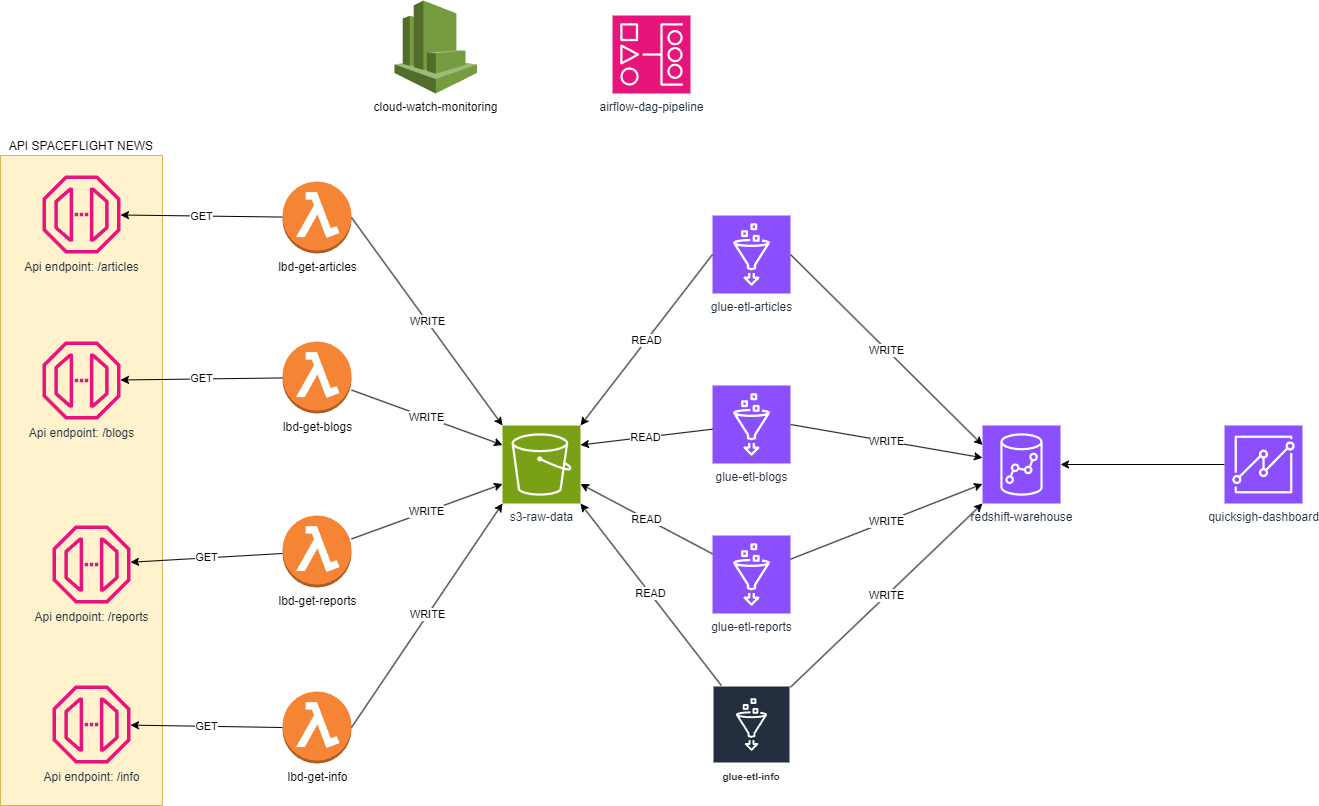

The diagram above was exported from draw.io. Its source (the exported page's mxGraphModel, read from the mxfile embedded in the PNG):
<mxGraphModel dx="2850" dy="2338" grid="1" gridSize="10" guides="1" tooltips="1" connect="1" arrows="1" fold="1" page="1" pageScale="1" pageWidth="827" pageHeight="1169" math="0" shadow="0">
  <root>
    <mxCell id="0" />
    <mxCell id="1" parent="0" />
    <mxCell id="xG44zemhOTWAjPb0WUMR-2" value="API SPACEFLIGHT NEWS" style="rounded=0;whiteSpace=wrap;html=1;fillColor=#fff2cc;strokeColor=#d6b656;labelPosition=center;verticalLabelPosition=top;align=center;verticalAlign=bottom;" parent="1" vertex="1">
      <mxGeometry x="-22" y="50" width="162" height="650" as="geometry" />
    </mxCell>
    <mxCell id="q7lwjRk_SVhmtjSoNONH-1" value="Api endpoint:&amp;nbsp;/articles" style="sketch=0;outlineConnect=0;fontColor=#232F3E;gradientColor=none;fillColor=#E7157B;strokeColor=none;dashed=0;verticalLabelPosition=bottom;verticalAlign=top;align=center;html=1;fontSize=12;fontStyle=0;aspect=fixed;pointerEvents=1;shape=mxgraph.aws4.endpoint;" parent="1" vertex="1">
      <mxGeometry x="20" y="70" width="78" height="78" as="geometry" />
    </mxCell>
    <mxCell id="q7lwjRk_SVhmtjSoNONH-4" value="Api endpoint:&amp;nbsp;/blogs " style="sketch=0;outlineConnect=0;fontColor=#232F3E;gradientColor=none;fillColor=#E7157B;strokeColor=none;dashed=0;verticalLabelPosition=bottom;verticalAlign=top;align=center;html=1;fontSize=12;fontStyle=0;aspect=fixed;pointerEvents=1;shape=mxgraph.aws4.endpoint;" parent="1" vertex="1">
      <mxGeometry x="20" y="236" width="78" height="78" as="geometry" />
    </mxCell>
    <mxCell id="q7lwjRk_SVhmtjSoNONH-5" value="Api endpoint:&amp;nbsp;/reports " style="sketch=0;outlineConnect=0;fontColor=#232F3E;gradientColor=none;fillColor=#E7157B;strokeColor=none;dashed=0;verticalLabelPosition=bottom;verticalAlign=top;align=center;html=1;fontSize=12;fontStyle=0;aspect=fixed;pointerEvents=1;shape=mxgraph.aws4.endpoint;" parent="1" vertex="1">
      <mxGeometry x="30" y="420" width="78" height="78" as="geometry" />
    </mxCell>
    <mxCell id="q7lwjRk_SVhmtjSoNONH-6" value="Api endpoint:&amp;nbsp;/info " style="sketch=0;outlineConnect=0;fontColor=#232F3E;gradientColor=none;fillColor=#E7157B;strokeColor=none;dashed=0;verticalLabelPosition=bottom;verticalAlign=top;align=center;html=1;fontSize=12;fontStyle=0;aspect=fixed;pointerEvents=1;shape=mxgraph.aws4.endpoint;" parent="1" vertex="1">
      <mxGeometry x="30" y="580" width="78" height="78" as="geometry" />
    </mxCell>
    <mxCell id="xG44zemhOTWAjPb0WUMR-3" value="GET" style="rounded=0;orthogonalLoop=1;jettySize=auto;html=1;" parent="1" source="q7lwjRk_SVhmtjSoNONH-7" target="q7lwjRk_SVhmtjSoNONH-1" edge="1">
      <mxGeometry relative="1" as="geometry" />
    </mxCell>
    <mxCell id="q7lwjRk_SVhmtjSoNONH-7" value="lbd-get-articles" style="outlineConnect=0;dashed=0;verticalLabelPosition=bottom;verticalAlign=top;align=center;html=1;shape=mxgraph.aws3.lambda_function;fillColor=#F58534;gradientColor=none;" parent="1" vertex="1">
      <mxGeometry x="260" y="76" width="69" height="72" as="geometry" />
    </mxCell>
    <mxCell id="xG44zemhOTWAjPb0WUMR-4" value="GET" style="rounded=0;orthogonalLoop=1;jettySize=auto;html=1;" parent="1" source="q7lwjRk_SVhmtjSoNONH-8" target="q7lwjRk_SVhmtjSoNONH-4" edge="1">
      <mxGeometry relative="1" as="geometry" />
    </mxCell>
    <mxCell id="q7lwjRk_SVhmtjSoNONH-8" value="lbd-get-blogs" style="outlineConnect=0;dashed=0;verticalLabelPosition=bottom;verticalAlign=top;align=center;html=1;shape=mxgraph.aws3.lambda_function;fillColor=#F58534;gradientColor=none;" parent="1" vertex="1">
      <mxGeometry x="260" y="236" width="69" height="72" as="geometry" />
    </mxCell>
    <mxCell id="xG44zemhOTWAjPb0WUMR-5" value="GET" style="rounded=0;orthogonalLoop=1;jettySize=auto;html=1;" parent="1" source="q7lwjRk_SVhmtjSoNONH-9" target="q7lwjRk_SVhmtjSoNONH-5" edge="1">
      <mxGeometry relative="1" as="geometry" />
    </mxCell>
    <mxCell id="q7lwjRk_SVhmtjSoNONH-9" value="lbd-get-reports" style="outlineConnect=0;dashed=0;verticalLabelPosition=bottom;verticalAlign=top;align=center;html=1;shape=mxgraph.aws3.lambda_function;fillColor=#F58534;gradientColor=none;" parent="1" vertex="1">
      <mxGeometry x="260" y="410" width="69" height="72" as="geometry" />
    </mxCell>
    <mxCell id="xG44zemhOTWAjPb0WUMR-6" value="GET" style="rounded=0;orthogonalLoop=1;jettySize=auto;html=1;exitX=0;exitY=0.5;exitDx=0;exitDy=0;exitPerimeter=0;" parent="1" source="q7lwjRk_SVhmtjSoNONH-10" target="q7lwjRk_SVhmtjSoNONH-6" edge="1">
      <mxGeometry relative="1" as="geometry" />
    </mxCell>
    <mxCell id="q7lwjRk_SVhmtjSoNONH-10" value="lbd-get-info" style="outlineConnect=0;dashed=0;verticalLabelPosition=bottom;verticalAlign=top;align=center;html=1;shape=mxgraph.aws3.lambda_function;fillColor=#F58534;gradientColor=none;" parent="1" vertex="1">
      <mxGeometry x="260" y="586" width="69" height="72" as="geometry" />
    </mxCell>
    <mxCell id="q7lwjRk_SVhmtjSoNONH-11" value="s3-raw-data" style="sketch=0;points=[[0,0,0],[0.25,0,0],[0.5,0,0],[0.75,0,0],[1,0,0],[0,1,0],[0.25,1,0],[0.5,1,0],[0.75,1,0],[1,1,0],[0,0.25,0],[0,0.5,0],[0,0.75,0],[1,0.25,0],[1,0.5,0],[1,0.75,0]];outlineConnect=0;fontColor=#232F3E;fillColor=#7AA116;strokeColor=#ffffff;dashed=0;verticalLabelPosition=bottom;verticalAlign=top;align=center;html=1;fontSize=12;fontStyle=0;aspect=fixed;shape=mxgraph.aws4.resourceIcon;resIcon=mxgraph.aws4.s3;" parent="1" vertex="1">
      <mxGeometry x="480" y="320" width="78" height="78" as="geometry" />
    </mxCell>
    <mxCell id="q7lwjRk_SVhmtjSoNONH-12" value="glue-etl-articles" style="sketch=0;points=[[0,0,0],[0.25,0,0],[0.5,0,0],[0.75,0,0],[1,0,0],[0,1,0],[0.25,1,0],[0.5,1,0],[0.75,1,0],[1,1,0],[0,0.25,0],[0,0.5,0],[0,0.75,0],[1,0.25,0],[1,0.5,0],[1,0.75,0]];outlineConnect=0;fontColor=#232F3E;fillColor=#8C4FFF;strokeColor=#ffffff;dashed=0;verticalLabelPosition=bottom;verticalAlign=top;align=center;html=1;fontSize=12;fontStyle=0;aspect=fixed;shape=mxgraph.aws4.resourceIcon;resIcon=mxgraph.aws4.glue;" parent="1" vertex="1">
      <mxGeometry x="690" y="110" width="78" height="78" as="geometry" />
    </mxCell>
    <mxCell id="8wh13162Xod_BJCPH3lh-14" value="WRITE" style="rounded=0;orthogonalLoop=1;jettySize=auto;html=1;exitX=1;exitY=0.5;exitDx=0;exitDy=0;exitPerimeter=0;" parent="1" source="q7lwjRk_SVhmtjSoNONH-14" target="bnry4tcucfxJ7SGGjkOE-1" edge="1">
      <mxGeometry relative="1" as="geometry" />
    </mxCell>
    <mxCell id="q7lwjRk_SVhmtjSoNONH-14" value="glue-etl-blogs" style="sketch=0;points=[[0,0,0],[0.25,0,0],[0.5,0,0],[0.75,0,0],[1,0,0],[0,1,0],[0.25,1,0],[0.5,1,0],[0.75,1,0],[1,1,0],[0,0.25,0],[0,0.5,0],[0,0.75,0],[1,0.25,0],[1,0.5,0],[1,0.75,0]];outlineConnect=0;fontColor=#232F3E;fillColor=#8C4FFF;strokeColor=#ffffff;dashed=0;verticalLabelPosition=bottom;verticalAlign=top;align=center;html=1;fontSize=12;fontStyle=0;aspect=fixed;shape=mxgraph.aws4.resourceIcon;resIcon=mxgraph.aws4.glue;" parent="1" vertex="1">
      <mxGeometry x="690" y="280" width="78" height="78" as="geometry" />
    </mxCell>
    <mxCell id="q7lwjRk_SVhmtjSoNONH-15" value="glue-etl-reports" style="sketch=0;points=[[0,0,0],[0.25,0,0],[0.5,0,0],[0.75,0,0],[1,0,0],[0,1,0],[0.25,1,0],[0.5,1,0],[0.75,1,0],[1,1,0],[0,0.25,0],[0,0.5,0],[0,0.75,0],[1,0.25,0],[1,0.5,0],[1,0.75,0]];outlineConnect=0;fontColor=#232F3E;fillColor=#8C4FFF;strokeColor=#ffffff;dashed=0;verticalLabelPosition=bottom;verticalAlign=top;align=center;html=1;fontSize=12;fontStyle=0;aspect=fixed;shape=mxgraph.aws4.resourceIcon;resIcon=mxgraph.aws4.glue;" parent="1" vertex="1">
      <mxGeometry x="690" y="430" width="78" height="78" as="geometry" />
    </mxCell>
    <mxCell id="q7lwjRk_SVhmtjSoNONH-16" value="glue-etl-info" style="sketch=0;outlineConnect=0;fontColor=#232F3E;fillColor=#232F3E;strokeColor=#ffffff;dashed=0;verticalLabelPosition=bottom;verticalAlign=top;align=center;html=1;fontSize=10;fontStyle=1;aspect=fixed;shape=mxgraph.aws4.productIcon;resIcon=mxgraph.aws4.glue;gradientColor=none;whiteSpace=wrap;spacing=3;prIcon=mxgraph.aws4.glue;labelPosition=center;" parent="1" vertex="1">
      <mxGeometry x="690" y="580" width="78" height="78" as="geometry" />
    </mxCell>
    <mxCell id="bnry4tcucfxJ7SGGjkOE-1" value="redshift-warehouse&lt;span style=&quot;color: rgba(0, 0, 0, 0); font-family: monospace; font-size: 0px; text-align: start;&quot;&gt;%3CmxGraphModel%3E%3Croot%3E%3CmxCell%20id%3D%220%22%2F%3E%3CmxCell%20id%3D%221%22%20parent%3D%220%22%2F%3E%3CmxCell%20id%3D%222%22%20value%3D%22Extracci%C3%B3n%20de%20Datos%22%20style%3D%22rounded%3D1%3BwhiteSpace%3Dwrap%3Bhtml%3D1%3B%22%20vertex%3D%221%22%20parent%3D%221%22%3E%3CmxGeometry%20x%3D%2250%22%20y%3D%2250%22%20width%3D%22160%22%20height%3D%2260%22%20as%3D%22geometry%22%2F%3E%3C%2FmxCell%3E%3CmxCell%20id%3D%223%22%20value%3D%22AWS%20Lambda%22%20style%3D%22ellipse%3BwhiteSpace%3Dwrap%3Bhtml%3D1%3BfillColor%3D%23FF9900%3B%22%20vertex%3D%221%22%20parent%3D%221%22%3E%3CmxGeometry%20x%3D%2280%22%20y%3D%22120%22%20width%3D%22100%22%20height%3D%2250%22%20as%3D%22geometry%22%2F%3E%3C%2FmxCell%3E%3CmxCell%20id%3D%224%22%20value%3D%22API%20Spaceflight%20News%22%20style%3D%22shape%3Dcloud%3BwhiteSpace%3Dwrap%3Bhtml%3D1%3BfillColor%3D%23B3D9FF%3B%22%20vertex%3D%221%22%20parent%3D%221%22%3E%3CmxGeometry%20x%3D%2280%22%20y%3D%22200%22%20width%3D%22140%22%20height%3D%2260%22%20as%3D%22geometry%22%2F%3E%3C%2FmxCell%3E%3CmxCell%20id%3D%225%22%20value%3D%22Amazon%20S3%20(Raw%20Data)%22%20style%3D%22shape%3Dcylinder%3BwhiteSpace%3Dwrap%3Bhtml%3D1%3BfillColor%3D%230099FF%3B%22%20vertex%3D%221%22%20parent%3D%221%22%3E%3CmxGeometry%20x%3D%22250%22%20y%3D%22120%22%20width%3D%22140%22%20height%3D%2260%22%20as%3D%22geometry%22%2F%3E%3C%2FmxCell%3E%3CmxCell%20id%3D%226%22%20value%3D%22Procesamiento%20con%20Spark%20(AWS%20EMR)%22%20style%3D%22rounded%3D1%3BwhiteSpace%3Dwrap%3Bhtml%3D1%3BfillColor%3D%23FFCC99%3B%22%20vertex%3D%221%22%20parent%3D%221%22%3E%3CmxGeometry%20x%3D%22450%22%20y%3D%22120%22%20width%3D%22200%22%20height%3D%2260%22%20as%3D%22geometry%22%2F%3E%3C%2FmxCell%3E%3CmxCell%20id%3D%227%22%20value%3D%22Amazon%20Redshift%20(Data%20Warehouse)%22%20style%3D%22shape%3Dcylinder%3BwhiteSpace%3Dwrap%3Bhtml%3D1%3BfillColor%3D%23FF6666%3B%22%20vertex%3D%221%22%20parent%3D%221%22%3E%3CmxGeometry%20x%3D%22700%22%20y%3D%22120%22%20width%3D%22180%22%20height%3D%2260%22%20as%3D%22geometry%22%2F%3E%3C%2FmxCell%3E%3CmxCell%20id%3D%228%22%20value%3D%22Airflow%20(Amazon%20MWAA)%22%20style%3D%22ellipse%3BwhiteSpace%3Dwrap%3Bhtml%3D1%3BfillColor%3D%2366CC99%3B%22%20vertex%3D%221%22%20parent%3D%221%22%3E%3CmxGeometry%20x%3D%22450%22%20y%3D%2250%22%20width%3D%22160%22%20height%3D%2260%22%20as%3D%22geometry%22%2F%3E%3C%2FmxCell%3E%3CmxCell%20id%3D%229%22%20value%3D%22AWS%20CloudWatch%20(Monitoreo)%22%20style%3D%22ellipse%3BwhiteSpace%3Dwrap%3Bhtml%3D1%3BfillColor%3D%23FFCC00%3B%22%20vertex%3D%221%22%20parent%3D%221%22%3E%3CmxGeometry%20x%3D%22450%22%20y%3D%22200%22%20width%3D%22160%22%20height%3D%2260%22%20as%3D%22geometry%22%2F%3E%3C%2FmxCell%3E%3CmxCell%20id%3D%2210%22%20value%3D%22Dashboards%20(Amazon%20QuickSight)%22%20style%3D%22rounded%3D1%3BwhiteSpace%3Dwrap%3Bhtml%3D1%3BfillColor%3D%2366B2FF%3B%22%20vertex%3D%221%22%20parent%3D%221%22%3E%3CmxGeometry%20x%3D%22700%22%20y%3D%2250%22%20width%3D%22180%22%20height%3D%2260%22%20as%3D%22geometry%22%2F%3E%3C%2FmxCell%3E%3CmxCell%20id%3D%2211%22%20edge%3D%221%22%20source%3D%223%22%20target%3D%224%22%20parent%3D%221%22%3E%3CmxGeometry%20relative%3D%221%22%20as%3D%22geometry%22%2F%3E%3C%2FmxCell%3E%3CmxCell%20id%3D%2212%22%20edge%3D%221%22%20source%3D%223%22%20target%3D%225%22%20parent%3D%221%22%3E%3CmxGeometry%20relative%3D%221%22%20as%3D%22geometry%22%2F%3E%3C%2FmxCell%3E%3CmxCell%20id%3D%2213%22%20edge%3D%221%22%20source%3D%225%22%20target%3D%226%22%20parent%3D%221%22%3E%3CmxGeometry%20relative%3D%221%22%20as%3D%22geometry%22%2F%3E%3C%2FmxCell%3E%3CmxCell%20id%3D%2214%22%20edge%3D%221%22%20source%3D%226%22%20target%3D%227%22%20parent%3D%221%22%3E%3CmxGeometry%20relative%3D%221%22%20as%3D%22geometry%22%2F%3E%3C%2FmxCell%3E%3CmxCell%20id%3D%2215%22%20edge%3D%221%22%20source%3D%228%22%20target%3D%223%22%20parent%3D%221%22%3E%3CmxGeometry%20relative%3D%221%22%20as%3D%22geometry%22%2F%3E%3C%2FmxCell%3E%3CmxCell%20id%3D%2216%22%20edge%3D%221%22%20source%3D%226%22%20target%3D%229%22%20parent%3D%221%22%3E%3CmxGeometry%20relative%3D%221%22%20as%3D%22geometry%22%2F%3E%3C%2FmxCell%3E%3CmxCell%20id%3D%2217%22%20edge%3D%221%22%20source%3D%227%22%20target%3D%2210%22%20parent%3D%221%22%3E%3CmxGeometry%20relative%3D%221%22%20as%3D%22geometry%22%2F%3E%3C%2FmxCell%3E%3C%2Froot%3E%3C%2FmxGraphModel%3Ewareware&lt;/span&gt;" style="sketch=0;points=[[0,0,0],[0.25,0,0],[0.5,0,0],[0.75,0,0],[1,0,0],[0,1,0],[0.25,1,0],[0.5,1,0],[0.75,1,0],[1,1,0],[0,0.25,0],[0,0.5,0],[0,0.75,0],[1,0.25,0],[1,0.5,0],[1,0.75,0]];outlineConnect=0;fontColor=#232F3E;fillColor=#8C4FFF;strokeColor=#ffffff;dashed=0;verticalLabelPosition=bottom;verticalAlign=top;align=center;html=1;fontSize=12;fontStyle=0;aspect=fixed;shape=mxgraph.aws4.resourceIcon;resIcon=mxgraph.aws4.redshift;" parent="1" vertex="1">
      <mxGeometry x="960" y="320" width="78" height="78" as="geometry" />
    </mxCell>
    <mxCell id="xG44zemhOTWAjPb0WUMR-1" style="edgeStyle=orthogonalEdgeStyle;rounded=0;orthogonalLoop=1;jettySize=auto;html=1;" parent="1" source="bnry4tcucfxJ7SGGjkOE-2" target="bnry4tcucfxJ7SGGjkOE-1" edge="1">
      <mxGeometry relative="1" as="geometry" />
    </mxCell>
    <mxCell id="bnry4tcucfxJ7SGGjkOE-2" value="quicksigh-dashboard" style="sketch=0;points=[[0,0,0],[0.25,0,0],[0.5,0,0],[0.75,0,0],[1,0,0],[0,1,0],[0.25,1,0],[0.5,1,0],[0.75,1,0],[1,1,0],[0,0.25,0],[0,0.5,0],[0,0.75,0],[1,0.25,0],[1,0.5,0],[1,0.75,0]];outlineConnect=0;fontColor=#232F3E;fillColor=#8C4FFF;strokeColor=#ffffff;dashed=0;verticalLabelPosition=bottom;verticalAlign=top;align=center;html=1;fontSize=12;fontStyle=0;aspect=fixed;shape=mxgraph.aws4.resourceIcon;resIcon=mxgraph.aws4.quicksight;" parent="1" vertex="1">
      <mxGeometry x="1202" y="320" width="78" height="78" as="geometry" />
    </mxCell>
    <mxCell id="Eh_-Gvj3XB_K1MgBNr3P-1" value="airflow-dag-pipeline" style="sketch=0;points=[[0,0,0],[0.25,0,0],[0.5,0,0],[0.75,0,0],[1,0,0],[0,1,0],[0.25,1,0],[0.5,1,0],[0.75,1,0],[1,1,0],[0,0.25,0],[0,0.5,0],[0,0.75,0],[1,0.25,0],[1,0.5,0],[1,0.75,0]];outlineConnect=0;fontColor=#232F3E;fillColor=#E7157B;strokeColor=#ffffff;dashed=0;verticalLabelPosition=bottom;verticalAlign=top;align=center;html=1;fontSize=12;fontStyle=0;aspect=fixed;shape=mxgraph.aws4.resourceIcon;resIcon=mxgraph.aws4.managed_workflows_for_apache_airflow;" parent="1" vertex="1">
      <mxGeometry x="590" y="-90" width="78" height="78" as="geometry" />
    </mxCell>
    <mxCell id="Eh_-Gvj3XB_K1MgBNr3P-2" value="cloud-watch-monitoring" style="outlineConnect=0;dashed=0;verticalLabelPosition=bottom;verticalAlign=top;align=center;html=1;shape=mxgraph.aws3.cloudwatch;fillColor=#759C3E;gradientColor=none;" parent="1" vertex="1">
      <mxGeometry x="372" y="-105" width="82.5" height="93" as="geometry" />
    </mxCell>
    <mxCell id="8wh13162Xod_BJCPH3lh-5" value="WRITE" style="rounded=0;orthogonalLoop=1;jettySize=auto;html=1;entryX=0;entryY=0;entryDx=0;entryDy=0;entryPerimeter=0;exitX=1;exitY=0.5;exitDx=0;exitDy=0;exitPerimeter=0;" parent="1" source="q7lwjRk_SVhmtjSoNONH-7" target="q7lwjRk_SVhmtjSoNONH-11" edge="1">
      <mxGeometry relative="1" as="geometry" />
    </mxCell>
    <mxCell id="8wh13162Xod_BJCPH3lh-6" value="WRITE" style="rounded=0;orthogonalLoop=1;jettySize=auto;html=1;entryX=0;entryY=0.25;entryDx=0;entryDy=0;entryPerimeter=0;" parent="1" source="q7lwjRk_SVhmtjSoNONH-8" target="q7lwjRk_SVhmtjSoNONH-11" edge="1">
      <mxGeometry relative="1" as="geometry" />
    </mxCell>
    <mxCell id="8wh13162Xod_BJCPH3lh-7" value="WRITE" style="rounded=0;orthogonalLoop=1;jettySize=auto;html=1;entryX=0;entryY=0.75;entryDx=0;entryDy=0;entryPerimeter=0;" parent="1" source="q7lwjRk_SVhmtjSoNONH-9" target="q7lwjRk_SVhmtjSoNONH-11" edge="1">
      <mxGeometry relative="1" as="geometry" />
    </mxCell>
    <mxCell id="8wh13162Xod_BJCPH3lh-8" value="WRITE" style="rounded=0;orthogonalLoop=1;jettySize=auto;html=1;entryX=0;entryY=1;entryDx=0;entryDy=0;entryPerimeter=0;exitX=1;exitY=0.5;exitDx=0;exitDy=0;exitPerimeter=0;" parent="1" source="q7lwjRk_SVhmtjSoNONH-10" target="q7lwjRk_SVhmtjSoNONH-11" edge="1">
      <mxGeometry relative="1" as="geometry" />
    </mxCell>
    <mxCell id="8wh13162Xod_BJCPH3lh-13" value="WRITE" style="rounded=0;orthogonalLoop=1;jettySize=auto;html=1;exitX=1;exitY=0.5;exitDx=0;exitDy=0;exitPerimeter=0;entryX=0;entryY=0.25;entryDx=0;entryDy=0;entryPerimeter=0;" parent="1" source="q7lwjRk_SVhmtjSoNONH-12" target="bnry4tcucfxJ7SGGjkOE-1" edge="1">
      <mxGeometry relative="1" as="geometry" />
    </mxCell>
    <mxCell id="8wh13162Xod_BJCPH3lh-15" value="WRITE" style="rounded=0;orthogonalLoop=1;jettySize=auto;html=1;entryX=0;entryY=0.75;entryDx=0;entryDy=0;entryPerimeter=0;" parent="1" source="q7lwjRk_SVhmtjSoNONH-15" target="bnry4tcucfxJ7SGGjkOE-1" edge="1">
      <mxGeometry relative="1" as="geometry" />
    </mxCell>
    <mxCell id="8wh13162Xod_BJCPH3lh-16" value="WRITE" style="rounded=0;orthogonalLoop=1;jettySize=auto;html=1;entryX=0;entryY=1;entryDx=0;entryDy=0;entryPerimeter=0;" parent="1" source="q7lwjRk_SVhmtjSoNONH-16" target="bnry4tcucfxJ7SGGjkOE-1" edge="1">
      <mxGeometry relative="1" as="geometry" />
    </mxCell>
    <mxCell id="xG44zemhOTWAjPb0WUMR-7" value="READ" style="rounded=0;orthogonalLoop=1;jettySize=auto;html=1;entryX=1;entryY=0;entryDx=0;entryDy=0;entryPerimeter=0;exitX=0;exitY=0.5;exitDx=0;exitDy=0;exitPerimeter=0;" parent="1" source="q7lwjRk_SVhmtjSoNONH-12" target="q7lwjRk_SVhmtjSoNONH-11" edge="1">
      <mxGeometry relative="1" as="geometry" />
    </mxCell>
    <mxCell id="xG44zemhOTWAjPb0WUMR-8" value="READ" style="rounded=0;orthogonalLoop=1;jettySize=auto;html=1;entryX=1;entryY=0.25;entryDx=0;entryDy=0;entryPerimeter=0;" parent="1" source="q7lwjRk_SVhmtjSoNONH-14" target="q7lwjRk_SVhmtjSoNONH-11" edge="1">
      <mxGeometry relative="1" as="geometry" />
    </mxCell>
    <mxCell id="xG44zemhOTWAjPb0WUMR-9" value="READ" style="rounded=0;orthogonalLoop=1;jettySize=auto;html=1;entryX=1;entryY=0.75;entryDx=0;entryDy=0;entryPerimeter=0;" parent="1" source="q7lwjRk_SVhmtjSoNONH-15" target="q7lwjRk_SVhmtjSoNONH-11" edge="1">
      <mxGeometry relative="1" as="geometry" />
    </mxCell>
    <mxCell id="xG44zemhOTWAjPb0WUMR-10" value="READ" style="rounded=0;orthogonalLoop=1;jettySize=auto;html=1;entryX=1;entryY=1;entryDx=0;entryDy=0;entryPerimeter=0;" parent="1" source="q7lwjRk_SVhmtjSoNONH-16" target="q7lwjRk_SVhmtjSoNONH-11" edge="1">
      <mxGeometry relative="1" as="geometry" />
    </mxCell>
  </root>
</mxGraphModel>